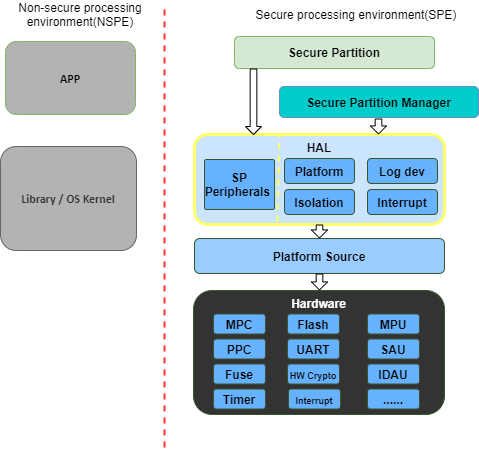

The diagram above was exported from draw.io. Its source (the exported page's mxGraphModel, read from the mxfile embedded in the PNG):
<mxGraphModel dx="1822" dy="1185" grid="1" gridSize="10" guides="1" tooltips="1" connect="1" arrows="1" fold="1" page="0" pageScale="1" pageWidth="850" pageHeight="1100" math="0" shadow="0">
  <root>
    <mxCell id="0" />
    <mxCell id="1" parent="0" />
    <mxCell id="1_6-n0WIRmdjbGugeXLB-1" value="Secure Partition Manager" style="rounded=1;whiteSpace=wrap;html=1;fillColor=#00CCCC;strokeColor=#6c8ebf;fontStyle=1" parent="1" vertex="1">
      <mxGeometry x="115" y="22" width="199" height="31" as="geometry" />
    </mxCell>
    <mxCell id="1_6-n0WIRmdjbGugeXLB-4" value="Secure Partition" style="rounded=1;whiteSpace=wrap;html=1;fillColor=#d5e8d4;strokeColor=#82b366;fontStyle=1" parent="1" vertex="1">
      <mxGeometry x="70" y="-28" width="200" height="32" as="geometry" />
    </mxCell>
    <mxCell id="aA0-GGZZ1a5KltYCaPzH-5" value="HAL" style="rounded=1;whiteSpace=wrap;html=1;fillColor=#CCE5FF;strokeColor=#FFFF66;fontColor=#000000;fontStyle=1;verticalAlign=top;strokeWidth=3;" parent="1" vertex="1">
      <mxGeometry x="30" y="70" width="250" height="90" as="geometry" />
    </mxCell>
    <mxCell id="Uy2-505S5xQ6YgOpDRXq-4" value="Hardware" style="rounded=1;whiteSpace=wrap;html=1;fillColor=#333333;strokeColor=#3A5431;fontColor=#ffffff;fontStyle=1;verticalAlign=top;" parent="1" vertex="1">
      <mxGeometry x="29" y="226" width="251" height="124" as="geometry" />
    </mxCell>
    <mxCell id="IhC8pnZOF_vxb6ILXBcw-3" value="Platform Source" style="rounded=1;whiteSpace=wrap;html=1;fillColor=#99CCFF;strokeColor=#3A5431;fontColor=#000000;fontStyle=1" parent="1" vertex="1">
      <mxGeometry x="30" y="174" width="250" height="35" as="geometry" />
    </mxCell>
    <mxCell id="IhC8pnZOF_vxb6ILXBcw-10" value="" style="shape=flexArrow;endArrow=classic;html=1;fontColor=#000000;endWidth=8.333333333333334;endSize=2.352777777777778;width=6.666666666666666;" parent="1" edge="1">
      <mxGeometry width="50" height="50" relative="1" as="geometry">
        <mxPoint x="214" y="54" as="sourcePoint" />
        <mxPoint x="214" y="70" as="targetPoint" />
      </mxGeometry>
    </mxCell>
    <mxCell id="IhC8pnZOF_vxb6ILXBcw-12" value="" style="shape=flexArrow;endArrow=classic;html=1;fontColor=#000000;endWidth=8.333333333333334;endSize=2.352777777777778;width=6.666666666666666;entryX=0.732;entryY=0.005;entryDx=0;entryDy=0;entryPerimeter=0;" parent="1" edge="1">
      <mxGeometry width="50" height="50" relative="1" as="geometry">
        <mxPoint x="89" y="4" as="sourcePoint" />
        <mxPoint x="89" y="70.54999999999995" as="targetPoint" />
      </mxGeometry>
    </mxCell>
    <mxCell id="IhC8pnZOF_vxb6ILXBcw-14" value="" style="shape=flexArrow;endArrow=classic;html=1;fontColor=#000000;endWidth=8.333333333333334;endSize=2.352777777777778;entryX=0.5;entryY=0;entryDx=0;entryDy=0;width=6.666666666666666;" parent="1" target="IhC8pnZOF_vxb6ILXBcw-3" edge="1">
      <mxGeometry width="50" height="50" relative="1" as="geometry">
        <mxPoint x="155" y="160" as="sourcePoint" />
        <mxPoint x="180" y="174" as="targetPoint" />
      </mxGeometry>
    </mxCell>
    <mxCell id="IhC8pnZOF_vxb6ILXBcw-15" value="" style="shape=flexArrow;endArrow=classic;html=1;fontColor=#000000;endWidth=8.333333333333334;endSize=2.352777777777778;width=6.666666666666666;exitX=0.5;exitY=1;exitDx=0;exitDy=0;" parent="1" source="IhC8pnZOF_vxb6ILXBcw-3" edge="1">
      <mxGeometry width="50" height="50" relative="1" as="geometry">
        <mxPoint x="109" y="208" as="sourcePoint" />
        <mxPoint x="155" y="226" as="targetPoint" />
      </mxGeometry>
    </mxCell>
    <mxCell id="4EW7CAZA5YtiQq3G575l-4" value="MPU" style="rounded=1;whiteSpace=wrap;html=1;fillColor=#66B2FF;strokeColor=#3A5431;fontColor=#000000;fontStyle=1" parent="1" vertex="1">
      <mxGeometry x="203" y="249.5" width="52" height="20" as="geometry" />
    </mxCell>
    <mxCell id="4EW7CAZA5YtiQq3G575l-6" value="SAU" style="rounded=1;whiteSpace=wrap;html=1;fillColor=#66B2FF;strokeColor=#3A5431;fontColor=#000000;fontStyle=1" parent="1" vertex="1">
      <mxGeometry x="203" y="274.5" width="52" height="20" as="geometry" />
    </mxCell>
    <mxCell id="4EW7CAZA5YtiQq3G575l-7" value="IDAU" style="rounded=1;whiteSpace=wrap;html=1;fillColor=#66B2FF;strokeColor=#3A5431;fontColor=#000000;fontStyle=1" parent="1" vertex="1">
      <mxGeometry x="203" y="299.5" width="52" height="20" as="geometry" />
    </mxCell>
    <mxCell id="4EW7CAZA5YtiQq3G575l-10" value="MPC" style="rounded=1;whiteSpace=wrap;html=1;fillColor=#66B2FF;strokeColor=#3A5431;fontColor=#000000;fontStyle=1" parent="1" vertex="1">
      <mxGeometry x="49" y="249.5" width="52" height="20" as="geometry" />
    </mxCell>
    <mxCell id="4EW7CAZA5YtiQq3G575l-11" value="PPC" style="rounded=1;whiteSpace=wrap;html=1;fillColor=#66B2FF;strokeColor=#3A5431;fontColor=#000000;fontStyle=1" parent="1" vertex="1">
      <mxGeometry x="49" y="274.5" width="52" height="20" as="geometry" />
    </mxCell>
    <mxCell id="4EW7CAZA5YtiQq3G575l-12" value="Fuse" style="rounded=1;whiteSpace=wrap;html=1;fillColor=#66B2FF;strokeColor=#3A5431;fontColor=#000000;fontStyle=1" parent="1" vertex="1">
      <mxGeometry x="49" y="299.5" width="52" height="20" as="geometry" />
    </mxCell>
    <mxCell id="4EW7CAZA5YtiQq3G575l-13" value="Timer" style="rounded=1;whiteSpace=wrap;html=1;fillColor=#66B2FF;strokeColor=#3A5431;fontColor=#000000;fontStyle=1" parent="1" vertex="1">
      <mxGeometry x="49" y="324.5" width="52" height="20" as="geometry" />
    </mxCell>
    <mxCell id="4EW7CAZA5YtiQq3G575l-14" value="Flash" style="rounded=1;whiteSpace=wrap;html=1;fillColor=#66B2FF;strokeColor=#3A5431;fontColor=#000000;fontStyle=1" parent="1" vertex="1">
      <mxGeometry x="123" y="249.5" width="52" height="20" as="geometry" />
    </mxCell>
    <mxCell id="4EW7CAZA5YtiQq3G575l-15" value="UART" style="rounded=1;whiteSpace=wrap;html=1;fillColor=#66B2FF;strokeColor=#3A5431;fontColor=#000000;fontStyle=1" parent="1" vertex="1">
      <mxGeometry x="123" y="274.5" width="52" height="20" as="geometry" />
    </mxCell>
    <mxCell id="4EW7CAZA5YtiQq3G575l-16" value="&lt;font style=&quot;font-size: 9px&quot;&gt;HW Crypto&lt;/font&gt;" style="rounded=1;whiteSpace=wrap;html=1;fillColor=#66B2FF;strokeColor=#3A5431;fontColor=#000000;fontStyle=1" parent="1" vertex="1">
      <mxGeometry x="123" y="299.5" width="52" height="20" as="geometry" />
    </mxCell>
    <mxCell id="4EW7CAZA5YtiQq3G575l-19" value="Isolation" style="rounded=1;whiteSpace=wrap;html=1;fillColor=#66B2FF;strokeColor=#3A5431;fontColor=#000000;fontStyle=1" parent="1" vertex="1">
      <mxGeometry x="120" y="125" width="70" height="25" as="geometry" />
    </mxCell>
    <mxCell id="40uhOLRZFNqAu3NGno1E-3" value="" style="endArrow=none;dashed=1;html=1;strokeWidth=2;strokeColor=#FF3333;" parent="1" edge="1">
      <mxGeometry width="50" height="50" relative="1" as="geometry">
        <mxPoint y="383" as="sourcePoint" />
        <mxPoint y="-60" as="targetPoint" />
      </mxGeometry>
    </mxCell>
    <mxCell id="40uhOLRZFNqAu3NGno1E-5" value="&lt;p style=&quot;margin-top: 0pt ; margin-bottom: 0pt ; direction: ltr ; unicode-bidi: embed ; vertical-align: baseline&quot;&gt;&lt;span style=&quot;font-family: &amp;#34;calibri&amp;#34;&quot;&gt;Library / OS Kernel&lt;/span&gt;&lt;/p&gt;" style="rounded=1;whiteSpace=wrap;html=1;fillColor=#B3B3B3;strokeColor=#666666;fontStyle=1;fontColor=#333333;" parent="1" vertex="1">
      <mxGeometry x="-164" y="82" width="136" height="104" as="geometry" />
    </mxCell>
    <mxCell id="40uhOLRZFNqAu3NGno1E-7" value="&lt;p style=&quot;margin-top: 0pt ; margin-bottom: 0pt ; direction: ltr ; unicode-bidi: embed ; vertical-align: baseline&quot;&gt;&lt;span style=&quot;font-family: &amp;#34;calibri&amp;#34;&quot;&gt;APP&lt;/span&gt;&lt;/p&gt;" style="rounded=1;whiteSpace=wrap;html=1;fillColor=#B3B3B3;strokeColor=#82b366;fontStyle=1" parent="1" vertex="1">
      <mxGeometry x="-159" y="-23" width="130" height="73" as="geometry" />
    </mxCell>
    <mxCell id="Ylf3VF0B2MFcc4fJpsNi-1" value="Platform" style="rounded=1;whiteSpace=wrap;html=1;fillColor=#66B2FF;strokeColor=#3A5431;fontColor=#000000;fontStyle=1" parent="1" vertex="1">
      <mxGeometry x="120" y="94" width="70" height="25" as="geometry" />
    </mxCell>
    <mxCell id="Ylf3VF0B2MFcc4fJpsNi-6" value="SP Peripherals&amp;nbsp;" style="rounded=1;whiteSpace=wrap;html=1;fillColor=#66B2FF;strokeColor=#3A5431;fontColor=#000000;fontStyle=1;align=center;verticalAlign=middle;arcSize=4;" parent="1" vertex="1">
      <mxGeometry x="40" y="95" width="70" height="50" as="geometry" />
    </mxCell>
    <mxCell id="PY2zThHuN3_-KNnKIk1l-1" value="&lt;font style=&quot;font-size: 9px&quot;&gt;Interrupt&lt;/font&gt;" style="rounded=1;whiteSpace=wrap;html=1;fillColor=#66B2FF;strokeColor=#3A5431;fontColor=#000000;fontStyle=1" parent="1" vertex="1">
      <mxGeometry x="124" y="324.5" width="52" height="20" as="geometry" />
    </mxCell>
    <mxCell id="PY2zThHuN3_-KNnKIk1l-2" value="......" style="rounded=1;whiteSpace=wrap;html=1;fillColor=#66B2FF;strokeColor=#3A5431;fontColor=#000000;fontStyle=1" parent="1" vertex="1">
      <mxGeometry x="203" y="324.5" width="52" height="20" as="geometry" />
    </mxCell>
    <mxCell id="-7dgFagu2R6Qw_Hg2xL5-1" value="Log dev" style="rounded=1;whiteSpace=wrap;html=1;fillColor=#66B2FF;strokeColor=#3A5431;fontColor=#000000;fontStyle=1" parent="1" vertex="1">
      <mxGeometry x="203" y="94" width="70" height="25" as="geometry" />
    </mxCell>
    <mxCell id="QiiQpjN-ql_Vy5UKPMpv-1" value="Non-secure processing environment(NSPE)" style="text;html=1;strokeColor=none;fillColor=none;align=center;verticalAlign=middle;whiteSpace=wrap;rounded=0;" parent="1" vertex="1">
      <mxGeometry x="-164" y="-60" width="160" height="20" as="geometry" />
    </mxCell>
    <mxCell id="QiiQpjN-ql_Vy5UKPMpv-2" value="Secure processing environment(SPE)" style="text;html=1;strokeColor=none;fillColor=none;align=center;verticalAlign=middle;whiteSpace=wrap;rounded=0;" parent="1" vertex="1">
      <mxGeometry x="82.5" y="-60" width="217.5" height="20" as="geometry" />
    </mxCell>
    <mxCell id="Ylf3VF0B2MFcc4fJpsNi-4" value="Interrupt" style="rounded=1;whiteSpace=wrap;html=1;fillColor=#66B2FF;strokeColor=#3A5431;fontColor=#000000;fontStyle=1" parent="1" vertex="1">
      <mxGeometry x="203" y="125" width="70" height="25" as="geometry" />
    </mxCell>
    <mxCell id="QiiQpjN-ql_Vy5UKPMpv-6" value="" style="endArrow=none;dashed=1;html=1;strokeWidth=2;strokeColor=#FFFF66;fillColor=#e3c800;exitX=0.332;exitY=0.967;exitDx=0;exitDy=0;exitPerimeter=0;" parent="1" source="aA0-GGZZ1a5KltYCaPzH-5" edge="1">
      <mxGeometry width="50" height="50" relative="1" as="geometry">
        <mxPoint x="115" y="140" as="sourcePoint" />
        <mxPoint x="115" y="70" as="targetPoint" />
      </mxGeometry>
    </mxCell>
  </root>
</mxGraphModel>